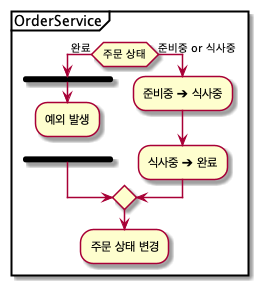

The diagram above was rendered by PlantUML. Its source (embedded in the PNG):
@startuml
    partition OrderService {
       if (주문 상태) then (완료)
           fork
               :예외 발생;
               detach
           end fork
           else (준비중 or 식사중)
           :준비중 ➔ 식사중;
           :식사중 ➔ 완료;
       endif
       :주문 상태 변경;
    }
@enduml